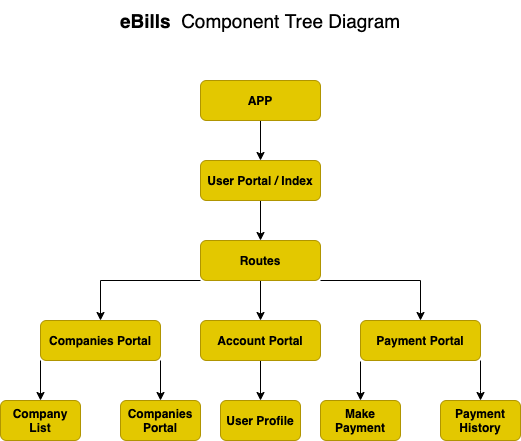

The diagram above was exported from draw.io. Its source (the exported page's mxGraphModel, read from the mxfile embedded in the PNG):
<mxGraphModel dx="764" dy="523" grid="1" gridSize="10" guides="1" tooltips="1" connect="1" arrows="1" fold="1" page="1" pageScale="1" pageWidth="413" pageHeight="583" background="#ffffff" math="0" shadow="0">
  <root>
    <mxCell id="WIyWlLk6GJQsqaUBKTNV-0" />
    <mxCell id="WIyWlLk6GJQsqaUBKTNV-1" parent="WIyWlLk6GJQsqaUBKTNV-0" />
    <mxCell id="FeXWnU8Gs9Klmev7yV9f-1" value="" style="edgeStyle=orthogonalEdgeStyle;rounded=0;orthogonalLoop=1;jettySize=auto;html=1;fillColor=#f5f5f5;strokeColor=#000000;fontColor=#0AFFEF;gradientColor=#b3b3b3;" edge="1" parent="WIyWlLk6GJQsqaUBKTNV-1" source="WIyWlLk6GJQsqaUBKTNV-3" target="FeXWnU8Gs9Klmev7yV9f-0">
      <mxGeometry relative="1" as="geometry" />
    </mxCell>
    <mxCell id="WIyWlLk6GJQsqaUBKTNV-3" value="&lt;b&gt;APP&lt;/b&gt;" style="rounded=1;whiteSpace=wrap;html=1;fontSize=12;glass=0;strokeWidth=1;shadow=0;fillColor=#e3c800;strokeColor=#B09500;fontColor=#000000;" parent="WIyWlLk6GJQsqaUBKTNV-1" vertex="1">
      <mxGeometry x="360" y="120" width="120" height="40" as="geometry" />
    </mxCell>
    <mxCell id="FeXWnU8Gs9Klmev7yV9f-3" value="" style="edgeStyle=orthogonalEdgeStyle;rounded=0;orthogonalLoop=1;jettySize=auto;html=1;fillColor=#e3c800;strokeColor=#000000;fontColor=#000000;" edge="1" parent="WIyWlLk6GJQsqaUBKTNV-1" source="FeXWnU8Gs9Klmev7yV9f-0" target="FeXWnU8Gs9Klmev7yV9f-2">
      <mxGeometry relative="1" as="geometry" />
    </mxCell>
    <mxCell id="FeXWnU8Gs9Klmev7yV9f-0" value="&lt;b&gt;User Portal / Index&lt;/b&gt;" style="rounded=1;whiteSpace=wrap;html=1;fontSize=12;glass=0;strokeWidth=1;shadow=0;fillColor=#e3c800;strokeColor=#B09500;fontColor=#000000;" vertex="1" parent="WIyWlLk6GJQsqaUBKTNV-1">
      <mxGeometry x="360" y="200" width="120" height="40" as="geometry" />
    </mxCell>
    <mxCell id="FeXWnU8Gs9Klmev7yV9f-5" value="" style="edgeStyle=orthogonalEdgeStyle;rounded=0;orthogonalLoop=1;jettySize=auto;html=1;fillColor=#e3c800;strokeColor=#000000;fontColor=#000000;" edge="1" parent="WIyWlLk6GJQsqaUBKTNV-1" source="FeXWnU8Gs9Klmev7yV9f-2" target="FeXWnU8Gs9Klmev7yV9f-4">
      <mxGeometry relative="1" as="geometry" />
    </mxCell>
    <mxCell id="FeXWnU8Gs9Klmev7yV9f-7" value="" style="edgeStyle=orthogonalEdgeStyle;rounded=0;orthogonalLoop=1;jettySize=auto;html=1;fillColor=#e3c800;strokeColor=#000000;fontColor=#000000;" edge="1" parent="WIyWlLk6GJQsqaUBKTNV-1" source="FeXWnU8Gs9Klmev7yV9f-2" target="FeXWnU8Gs9Klmev7yV9f-6">
      <mxGeometry relative="1" as="geometry">
        <Array as="points">
          <mxPoint x="260" y="320" />
        </Array>
      </mxGeometry>
    </mxCell>
    <mxCell id="FeXWnU8Gs9Klmev7yV9f-9" value="" style="edgeStyle=orthogonalEdgeStyle;rounded=0;orthogonalLoop=1;jettySize=auto;html=1;fillColor=#e3c800;strokeColor=#000000;fontColor=#000000;" edge="1" parent="WIyWlLk6GJQsqaUBKTNV-1" source="FeXWnU8Gs9Klmev7yV9f-2" target="FeXWnU8Gs9Klmev7yV9f-8">
      <mxGeometry relative="1" as="geometry">
        <Array as="points">
          <mxPoint x="580" y="320" />
        </Array>
      </mxGeometry>
    </mxCell>
    <mxCell id="FeXWnU8Gs9Klmev7yV9f-2" value="&lt;b&gt;Routes&lt;/b&gt;" style="rounded=1;whiteSpace=wrap;html=1;fontSize=12;glass=0;strokeWidth=1;shadow=0;fillColor=#e3c800;strokeColor=#B09500;fontColor=#000000;" vertex="1" parent="WIyWlLk6GJQsqaUBKTNV-1">
      <mxGeometry x="360" y="280" width="120" height="40" as="geometry" />
    </mxCell>
    <mxCell id="FeXWnU8Gs9Klmev7yV9f-12" value="" style="edgeStyle=orthogonalEdgeStyle;rounded=0;orthogonalLoop=1;jettySize=auto;html=1;strokeColor=#000000;fillColor=#e3c800;fontColor=#000000;" edge="1" parent="WIyWlLk6GJQsqaUBKTNV-1" source="FeXWnU8Gs9Klmev7yV9f-8" target="FeXWnU8Gs9Klmev7yV9f-11">
      <mxGeometry relative="1" as="geometry">
        <Array as="points">
          <mxPoint x="640" y="430" />
          <mxPoint x="640" y="430" />
        </Array>
      </mxGeometry>
    </mxCell>
    <mxCell id="FeXWnU8Gs9Klmev7yV9f-15" value="" style="edgeStyle=orthogonalEdgeStyle;rounded=0;orthogonalLoop=1;jettySize=auto;html=1;strokeColor=#000000;fillColor=#e3c800;fontColor=#000000;" edge="1" parent="WIyWlLk6GJQsqaUBKTNV-1" target="FeXWnU8Gs9Klmev7yV9f-14">
      <mxGeometry relative="1" as="geometry">
        <mxPoint x="520" y="401" as="sourcePoint" />
        <Array as="points" />
      </mxGeometry>
    </mxCell>
    <mxCell id="FeXWnU8Gs9Klmev7yV9f-8" value="&lt;b&gt;Payment Portal&lt;/b&gt;" style="rounded=1;whiteSpace=wrap;html=1;fontSize=12;glass=0;strokeWidth=1;shadow=0;fillColor=#e3c800;strokeColor=#B09500;fontColor=#000000;" vertex="1" parent="WIyWlLk6GJQsqaUBKTNV-1">
      <mxGeometry x="520" y="360" width="120" height="40" as="geometry" />
    </mxCell>
    <mxCell id="FeXWnU8Gs9Klmev7yV9f-14" value="&lt;b&gt;Make Payment&lt;/b&gt;" style="rounded=1;whiteSpace=wrap;html=1;fontSize=12;glass=0;strokeWidth=1;shadow=0;fillColor=#e3c800;strokeColor=#B09500;fontColor=#000000;" vertex="1" parent="WIyWlLk6GJQsqaUBKTNV-1">
      <mxGeometry x="480" y="440" width="80" height="40" as="geometry" />
    </mxCell>
    <mxCell id="FeXWnU8Gs9Klmev7yV9f-11" value="&lt;b&gt;Payment History&lt;/b&gt;" style="rounded=1;whiteSpace=wrap;html=1;fontSize=12;glass=0;strokeWidth=1;shadow=0;fillColor=#e3c800;strokeColor=#B09500;fontColor=#000000;" vertex="1" parent="WIyWlLk6GJQsqaUBKTNV-1">
      <mxGeometry x="600" y="440" width="80" height="40" as="geometry" />
    </mxCell>
    <mxCell id="FeXWnU8Gs9Klmev7yV9f-17" value="" style="edgeStyle=orthogonalEdgeStyle;rounded=0;orthogonalLoop=1;jettySize=auto;html=1;strokeColor=#000000;exitX=0;exitY=1;exitDx=0;exitDy=0;fillColor=#e3c800;fontColor=#000000;" edge="1" parent="WIyWlLk6GJQsqaUBKTNV-1" source="FeXWnU8Gs9Klmev7yV9f-6" target="FeXWnU8Gs9Klmev7yV9f-16">
      <mxGeometry relative="1" as="geometry" />
    </mxCell>
    <mxCell id="FeXWnU8Gs9Klmev7yV9f-19" value="" style="edgeStyle=orthogonalEdgeStyle;rounded=0;orthogonalLoop=1;jettySize=auto;html=1;strokeColor=#000000;exitX=1;exitY=1;exitDx=0;exitDy=0;fillColor=#e3c800;fontColor=#000000;" edge="1" parent="WIyWlLk6GJQsqaUBKTNV-1" source="FeXWnU8Gs9Klmev7yV9f-6" target="FeXWnU8Gs9Klmev7yV9f-18">
      <mxGeometry relative="1" as="geometry">
        <Array as="points" />
      </mxGeometry>
    </mxCell>
    <mxCell id="FeXWnU8Gs9Klmev7yV9f-6" value="&lt;b&gt;Companies Portal&lt;/b&gt;" style="rounded=1;whiteSpace=wrap;html=1;fontSize=12;glass=0;strokeWidth=1;shadow=0;fillColor=#e3c800;strokeColor=#B09500;fontColor=#000000;" vertex="1" parent="WIyWlLk6GJQsqaUBKTNV-1">
      <mxGeometry x="200" y="360" width="120" height="40" as="geometry" />
    </mxCell>
    <mxCell id="FeXWnU8Gs9Klmev7yV9f-18" value="&lt;b&gt;Companies Portal&lt;/b&gt;" style="rounded=1;whiteSpace=wrap;html=1;fontSize=12;glass=0;strokeWidth=1;shadow=0;fillColor=#e3c800;strokeColor=#B09500;fontColor=#000000;" vertex="1" parent="WIyWlLk6GJQsqaUBKTNV-1">
      <mxGeometry x="280" y="440" width="80" height="40" as="geometry" />
    </mxCell>
    <mxCell id="FeXWnU8Gs9Klmev7yV9f-16" value="&lt;b&gt;Company List&lt;/b&gt;" style="rounded=1;whiteSpace=wrap;html=1;fontSize=12;glass=0;strokeWidth=1;shadow=0;fillColor=#e3c800;strokeColor=#B09500;fontColor=#000000;" vertex="1" parent="WIyWlLk6GJQsqaUBKTNV-1">
      <mxGeometry x="160" y="440" width="80" height="40" as="geometry" />
    </mxCell>
    <mxCell id="FeXWnU8Gs9Klmev7yV9f-21" value="" style="edgeStyle=orthogonalEdgeStyle;rounded=0;orthogonalLoop=1;jettySize=auto;html=1;strokeColor=#000000;fillColor=#e3c800;fontColor=#000000;" edge="1" parent="WIyWlLk6GJQsqaUBKTNV-1" source="FeXWnU8Gs9Klmev7yV9f-4" target="FeXWnU8Gs9Klmev7yV9f-20">
      <mxGeometry relative="1" as="geometry" />
    </mxCell>
    <mxCell id="FeXWnU8Gs9Klmev7yV9f-4" value="&lt;b&gt;Account Portal&lt;/b&gt;" style="rounded=1;whiteSpace=wrap;html=1;fontSize=12;glass=0;strokeWidth=1;shadow=0;fillColor=#e3c800;strokeColor=#B09500;fontColor=#000000;" vertex="1" parent="WIyWlLk6GJQsqaUBKTNV-1">
      <mxGeometry x="360" y="360" width="120" height="40" as="geometry" />
    </mxCell>
    <mxCell id="FeXWnU8Gs9Klmev7yV9f-20" value="&lt;b&gt;User Profile&lt;/b&gt;" style="rounded=1;whiteSpace=wrap;html=1;fontSize=12;glass=0;strokeWidth=1;shadow=0;fillColor=#e3c800;strokeColor=#B09500;fontColor=#000000;" vertex="1" parent="WIyWlLk6GJQsqaUBKTNV-1">
      <mxGeometry x="380" y="440" width="80" height="40" as="geometry" />
    </mxCell>
    <mxCell id="FeXWnU8Gs9Klmev7yV9f-22" value="&lt;font color=&quot;#000000&quot; style=&quot;font-size: 19px&quot;&gt;&lt;b&gt;eBills&lt;/b&gt;&amp;nbsp;&lt;span&gt;&amp;nbsp;Component Tree Diagram&lt;/span&gt;&lt;/font&gt;" style="text;html=1;strokeColor=none;fillColor=none;align=center;verticalAlign=middle;whiteSpace=wrap;rounded=0;fontColor=#0AFFEF;" vertex="1" parent="WIyWlLk6GJQsqaUBKTNV-1">
      <mxGeometry x="240" y="40" width="360" height="40" as="geometry" />
    </mxCell>
  </root>
</mxGraphModel>